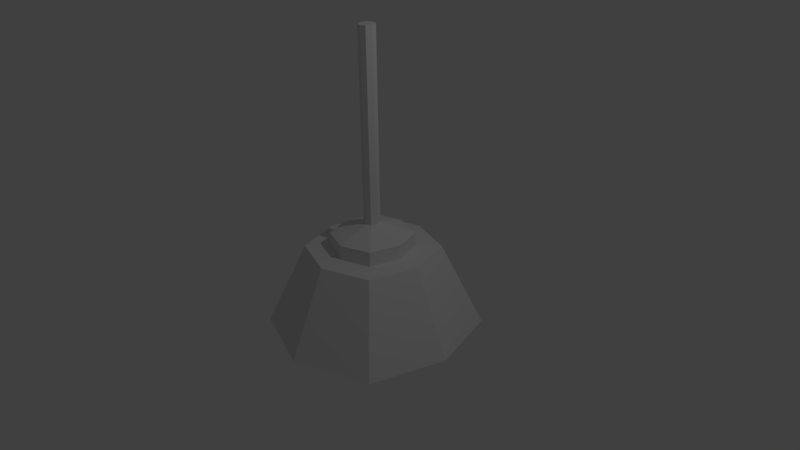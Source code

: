 # Source: Lamp.blend  (saved by Blender 2.77.0; exported with 4.5.12 LTS)
import bpy
from mathutils import Matrix  # noqa: F401  (used for matrix-valued properties, if any)

bpy.ops.wm.read_factory_settings(use_empty=True)
scene = bpy.context.scene
scene.name = 'Scene'

# ---- collections
col_collection_1 = bpy.data.collections.new('Collection 1'); scene.collection.children.link(col_collection_1)

# ---- materials (node trees are filled in below, after node groups)
mat_material = bpy.data.materials.new('Material')
mat_material.alpha_threshold = 0.0
mat_material.use_transparent_shadow = False
mat_material.roughness = 0.5
mat_material.line_color = (0.0, 0.0, 0.0, 1.0)

# ---- material node trees

# ---- world
world_world = bpy.data.worlds.new('World'); scene.world = world_world
world_world.color = (0.05088, 0.05088, 0.05088)
world_world.use_sun_shadow = False
world_world.sun_shadow_jitter_overblur = 0.0
world_world.cycles.sampling_method = 'MANUAL'

# ---- cameras
cam_camera = bpy.data.cameras.new('Camera')
cam_camera.clip_end = 100.0
cam_camera.lens = 35.0
cam_camera.sensor_width = 32.0
cam_camera.sensor_height = 18.0
cam_camera.ortho_scale = 7.314
cam_camera.dof.focus_distance = 0.0
cam_camera.dof.aperture_fstop = 128.0

# ---- lights
light_lamp = bpy.data.lights.new('Lamp', 'POINT')
light_lamp.transmission_factor = 0.0
light_lamp.cutoff_distance = 30.0
light_lamp.energy = 100.0
light_lamp.shadow_buffer_clip_start = 1.001
light_lamp.shadow_soft_size = 0.1
light_lamp.shadow_maximum_resolution = 0.006
light_lamp.use_absolute_resolution = True

# ---- meshes
me_cube = bpy.data.meshes.new('Cube')
me_cube.from_pydata([(0.7958, 0.801, -1.0), (0.7947, -0.805, -1.0), (-0.7997, -0.8039, -1.0), (-0.801, 0.8, -1.0), (0.3775, 0.3851, 0.1165), (0.3761, -0.3922, 0.1165), (-0.3874, -0.3909, 0.1165), (-0.3889, 0.3839, 0.1165), (-0.007615, 1.065, -1.0), (-0.007564, -1.091, -1.0), (-0.007055, 0.5112, 0.1165), (-0.006995, -0.5288, 0.1165), (1.036, -5.96e-08, -1.0), (-1.072, 2.351e-07, -1.0), (0.4933, -0.001216, 0.1165), (-0.5194, -0.001216, 0.1165), (1.3, -5.96e-08, -1.0), (1.0, -1.0, -1.0), (-0.008271, 1.331, -1.0), (-1.0, 1.0, -1.0), (-0.008272, -1.36, -1.0), (-1.0, -1.0, -1.0), (-1.339, 2.98e-07, -1.0), (1.0, 1.0, -1.0), (-0.008098, -0.001264, -0.4542), (-0.007659, 0.7102, -0.4542), (-0.007625, -0.7304, -0.4542), (0.6897, -0.001264, -0.4542), (-0.719, -0.001264, -0.4542), (0.5285, -0.5392, -0.4542), (-0.5379, 0.5334, -0.4542), (-0.537, -0.5385, -0.4542), (0.5293, 0.5341, -0.4542), (0.8049, -0.001216, 0.1165), (0.6187, -0.6226, 0.1165), (-0.007831, 0.8257, 0.1165), (-0.6241, 0.6202, 0.1165), (-0.007831, -0.8461, 0.1165), (-0.6241, -0.6226, 0.1165), (-0.8347, -0.001216, 0.1165), (0.6187, 0.6202, 0.1165), (-0.007269, -0.109, 0.46), (-0.007338, 0.09652, 0.46), (0.08648, -0.002844, 0.46), (-0.5194, -0.001216, 0.3092), (0.06209, -0.08422, 0.46), (-0.08136, 0.07184, 0.46), (-0.07959, -0.08273, 0.46), (0.06368, 0.07323, 0.46), (0.4933, -0.001216, 0.3092), (0.3761, -0.3922, 0.3092), (-0.007055, 0.5112, 0.3092), (-0.3889, 0.3839, 0.3092), (-0.006995, -0.5288, 0.3092), (-0.3874, -0.3909, 0.3092), (-0.1067, -0.002844, 0.46), (0.3775, 0.3851, 0.3092), (-0.008224, -0.002844, 2.973), (-0.007269, -0.109, 2.973), (-0.007338, 0.09652, 2.973), (0.08648, -0.002844, 2.973), (-0.1067, -0.002844, 2.973), (0.06209, -0.08422, 2.973), (-0.08136, 0.07184, 2.973), (-0.07959, -0.08273, 2.973), (0.06368, 0.07323, 2.973)], [], [(3, 8, 25, 30), (5, 14, 49, 50), (16, 33, 34, 17), (20, 37, 38, 21), (22, 39, 36, 19), (35, 18, 19, 36), (40, 23, 18, 35), (17, 34, 37, 20), (6, 11, 53, 54), (13, 3, 30, 28), (1, 9, 26, 29), (4, 10, 51, 56), (21, 38, 39, 22), (23, 40, 33, 16), (14, 4, 56, 49), (2, 13, 28, 31), (1, 12, 16, 17), (8, 3, 19, 18), (2, 9, 20, 21), (3, 13, 22, 19), (0, 8, 18, 23), (9, 1, 17, 20), (12, 0, 23, 16), (13, 2, 21, 22), (24, 26, 31, 28), (27, 29, 26, 24), (32, 27, 24, 25), (25, 24, 28, 30), (0, 12, 27, 32), (8, 0, 32, 25), (9, 2, 31, 26), (12, 1, 29, 27), (14, 5, 34, 33), (7, 10, 35, 36), (11, 6, 38, 37), (15, 7, 36, 39), (10, 4, 40, 35), (5, 11, 37, 34), (4, 14, 33, 40), (6, 15, 39, 38), (46, 55, 61, 63), (41, 45, 62, 58), (55, 47, 64, 61), (45, 43, 60, 62), (15, 6, 54, 44), (11, 5, 50, 53), (7, 15, 44, 52), (10, 7, 52, 51), (43, 45, 50, 49), (46, 42, 51, 52), (41, 47, 54, 53), (55, 46, 52, 44), (42, 48, 56, 51), (45, 41, 53, 50), (48, 43, 49, 56), (47, 55, 44, 54), (57, 61, 64, 58), (60, 57, 58, 62), (65, 59, 57, 60), (59, 63, 61, 57), (42, 46, 63, 59), (43, 48, 65, 60), (48, 42, 59, 65), (47, 41, 58, 64)])
_uv = me_cube.uv_layers.new(name='UVMap')
_uv.uv.foreach_set('vector', [0.9247, 0.0, 0.9181, 0.1599, 0.833, 0.1326, 0.8373, 0.02572, 0.2311, 0.8514, 0.2254, 0.922, 0.1932, 0.9236, 0.199, 0.853, 0.8139, 0.4843, 0.652, 0.5075, 0.6612, 0.3952, 0.8287, 0.3036, 0.4413, 0.5084, 0.6464, 0.4861, 0.652, 0.5833, 0.4502, 0.6647, 0.1911, 0.6502, 0.0, 0.683, 0.001295, 0.5826, 0.1932, 0.4887, 0.1932, 0.6847, 0.3841, 0.6512, 0.3863, 0.8514, 0.1945, 0.8091, 0.1945, 0.5837, 0.3863, 0.4887, 0.3841, 0.6512, 0.1932, 0.6847, 0.4502, 0.3036, 0.652, 0.3589, 0.6464, 0.4861, 0.4413, 0.5084, 0.2345, 0.9891, 0.2311, 0.9292, 0.2643, 0.9309, 0.2677, 0.9909, 0.7155, 0.1437, 0.7289, 0.0, 0.833, 0.05334, 0.824, 0.1494, 0.8306, 0.5927, 0.8287, 0.4297, 0.926, 0.4505, 0.9272, 0.5595, 0.3364, 0.8514, 0.3356, 0.9134, 0.302, 0.9138, 0.3029, 0.8518, 0.1932, 0.8523, 0.001295, 0.8086, 0.0, 0.683, 0.1911, 0.6502, 0.8287, 0.682, 0.6612, 0.6303, 0.652, 0.5075, 0.8139, 0.4843, 0.2254, 0.922, 0.2311, 0.9984, 0.199, 1.0, 0.1932, 0.9236, 0.7289, 0.3035, 0.7155, 0.1437, 0.824, 0.1494, 0.833, 0.2561, 0.1333, 0.05211, 0.04913, 0.1837, 0.005577, 0.1677, 0.1101, 0.004247, 0.1628, 0.4403, 0.3084, 0.4403, 0.3302, 0.4887, 0.1483, 0.4887, 0.3965, 0.1489, 0.2815, 0.04873, 0.2964, 0.0, 0.4404, 0.1254, 0.3084, 0.4403, 0.3972, 0.3114, 0.4413, 0.3275, 0.3302, 0.4887, 0.04467, 0.3437, 0.1628, 0.4403, 0.1483, 0.4887, 0.0, 0.3675, 0.2815, 0.04873, 0.1333, 0.05211, 0.1101, 0.004247, 0.2964, 0.0, 0.04913, 0.1837, 0.04467, 0.3437, 0.0, 0.3675, 0.005577, 0.1677, 0.3972, 0.3114, 0.3965, 0.1489, 0.4404, 0.1254, 0.4413, 0.3275, 0.5346, 0.7972, 0.5746, 0.6647, 0.6515, 0.7317, 0.652, 0.8403, 0.4193, 0.7549, 0.4756, 0.667, 0.5746, 0.6647, 0.5346, 0.7972, 0.4164, 0.8619, 0.4193, 0.7549, 0.5346, 0.7972, 0.4953, 0.9264, 0.4953, 0.9264, 0.5346, 0.7972, 0.652, 0.8403, 0.5926, 0.9264, 0.8228, 0.974, 0.8213, 0.8139, 0.9184, 0.8333, 0.9194, 0.9402, 0.9181, 0.1599, 0.9247, 0.2884, 0.8373, 0.2184, 0.833, 0.1326, 0.8287, 0.4297, 0.8306, 0.3036, 0.9272, 0.3663, 0.926, 0.4505, 0.8213, 0.8139, 0.8228, 0.682, 0.9194, 0.7451, 0.9184, 0.8333, 0.6605, 0.1231, 0.6197, 0.05919, 0.647, 0.002639, 0.712, 0.1042, 0.5361, 0.2465, 0.6061, 0.2465, 0.6233, 0.3036, 0.5102, 0.3036, 0.5489, 0.05758, 0.4937, 0.1057, 0.4418, 0.07792, 0.5313, 0.0, 0.4933, 0.1844, 0.5361, 0.2465, 0.5102, 0.3036, 0.4413, 0.2035, 0.6061, 0.2465, 0.6627, 0.2003, 0.7155, 0.2284, 0.6233, 0.3036, 0.6197, 0.05919, 0.5489, 0.05758, 0.5313, 0.0, 0.647, 0.002639, 0.6627, 0.2003, 0.6605, 0.1231, 0.712, 0.1042, 0.7155, 0.2284, 0.4937, 0.1057, 0.4933, 0.1844, 0.4413, 0.2035, 0.4418, 0.07792, 0.9529, 0.7848, 0.9419, 0.7845, 0.9419, 0.3036, 0.9529, 0.304, 0.9872, 0.3036, 1.0, 0.3036, 1.0, 0.7804, 0.9872, 0.7804, 0.9419, 0.7845, 0.9272, 0.7845, 0.9272, 0.3037, 0.9419, 0.3036, 0.3863, 0.4887, 0.3996, 0.4906, 0.3996, 0.9525, 0.3863, 0.9505, 0.3012, 0.9136, 0.302, 0.9923, 0.2685, 0.9927, 0.2677, 0.914, 0.2311, 0.9292, 0.2345, 0.8514, 0.2677, 0.8531, 0.2643, 0.9309, 0.302, 0.8514, 0.3012, 0.9136, 0.2677, 0.914, 0.2685, 0.8518, 0.3356, 0.9134, 0.3364, 0.9904, 0.3029, 0.9909, 0.302, 0.9138, 0.7519, 0.7719, 0.7434, 0.7586, 0.7783, 0.6836, 0.8192, 0.7475, 0.7283, 0.7956, 0.7419, 0.7956, 0.7648, 0.8709, 0.6947, 0.8709, 0.7306, 0.7583, 0.7201, 0.7674, 0.6523, 0.7301, 0.7075, 0.682, 0.72, 0.7836, 0.7283, 0.7956, 0.6947, 0.8709, 0.652, 0.8089, 0.7419, 0.7956, 0.7523, 0.7871, 0.8213, 0.8247, 0.7648, 0.8709, 0.7434, 0.7586, 0.7306, 0.7583, 0.7075, 0.682, 0.7783, 0.6836, 0.7523, 0.7871, 0.7519, 0.7719, 0.8192, 0.7475, 0.8213, 0.8247, 0.7201, 0.7674, 0.72, 0.7836, 0.652, 0.8089, 0.6523, 0.7301, 0.3526, 0.8707, 0.3364, 0.8767, 0.3365, 0.8605, 0.347, 0.8514, 0.3683, 0.865, 0.3526, 0.8707, 0.347, 0.8514, 0.3598, 0.8517, 0.3687, 0.8802, 0.3583, 0.8887, 0.3526, 0.8707, 0.3683, 0.865, 0.3583, 0.8887, 0.3447, 0.8887, 0.3364, 0.8767, 0.3526, 0.8707, 0.9664, 0.7845, 0.9529, 0.7845, 0.9529, 0.3036, 0.9664, 0.3037, 0.3996, 0.4906, 0.4133, 0.4901, 0.4133, 0.9519, 0.3996, 0.9525, 0.9769, 0.7848, 0.9664, 0.7845, 0.9664, 0.3037, 0.9769, 0.304, 0.9769, 0.3049, 0.9872, 0.3036, 0.9872, 0.7804, 0.9769, 0.7816])
me_cube.materials.append(mat_material)
me_cube.use_remesh_preserve_volume = False
me_cube.use_remesh_preserve_attributes = False
me_cube.use_mirror_vertex_groups = False
me_cube.update()

# ---- objects
ob_cube = bpy.data.objects.new('Cube', me_cube)
ob_lamp = bpy.data.objects.new('Lamp', light_lamp)
ob_camera = bpy.data.objects.new('Camera', cam_camera)

# ---- transforms, parenting, visibility, modifiers, constraints
ob_cube.location = (0.0, 0.0, 0.0)
ob_cube.lock_rotations_4d = False
ob_cube.empty_display_type = 'ARROWS'
ob_cube.lineart.crease_threshold = 0.0
ob_lamp.location = (4.076, 1.005, 5.904)
ob_lamp.rotation_euler = (0.6503, 0.05522, 1.866)
ob_lamp.lock_rotations_4d = False
ob_lamp.empty_display_type = 'ARROWS'
ob_lamp.color = (0.0, 0.0, 0.0, 0.0)
ob_lamp.lineart.crease_threshold = 0.0
ob_camera.location = (7.481, -6.508, 5.344)
ob_camera.rotation_euler = (1.109, 0.01082, 0.8149)
ob_camera.lock_rotations_4d = False
ob_camera.empty_display_type = 'ARROWS'
ob_camera.color = (0.0, 0.0, 0.0, 0.0)
ob_camera.display_type = 'WIRE'
ob_camera.lineart.crease_threshold = 0.0

# ---- collection membership
col_collection_1.objects.link(ob_cube)
col_collection_1.objects.link(ob_lamp)
col_collection_1.objects.link(ob_camera)

# ---- scene / render settings (as saved in the file)
scene.camera = ob_camera
scene.frame_start = 1; scene.frame_end = 250; scene.frame_set(1)
scene.render.engine = 'BLENDER_EEVEE_NEXT'
scene.render.resolution_percentage = 50
scene.render.dither_intensity = 0.0
scene.cycles.use_denoising = False
scene.cycles.samples = 128
scene.cycles.sampling_pattern = 'TABULATED_SOBOL'
scene.cycles.light_sampling_threshold = 0.0
scene.cycles.use_adaptive_sampling = False
scene.cycles.use_light_tree = False
scene.cycles.blur_glossy = 0.0
scene.cycles.sample_clamp_indirect = 0.0
scene.view_settings.view_transform = 'Standard'
bpy.context.view_layer.update()
